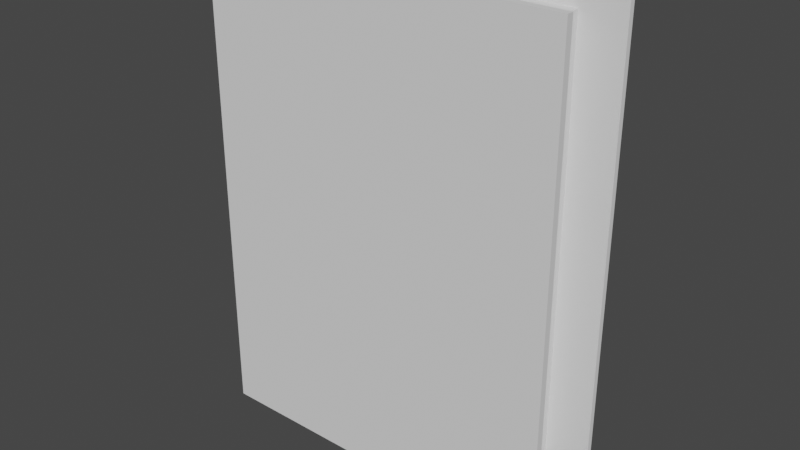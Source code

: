 # Source: Book.blend  (saved by Blender 2.93.20; exported with 4.5.12 LTS)
import bpy
from mathutils import Matrix  # noqa: F401  (used for matrix-valued properties, if any)

bpy.ops.wm.read_factory_settings(use_empty=True)
scene = bpy.context.scene
scene.name = 'Scene'

# ---- collections
col_collection = bpy.data.collections.new('Collection'); scene.collection.children.link(col_collection)

# ---- world
world_world = bpy.data.worlds.new('World'); scene.world = world_world
world_world.use_nodes = True; world_world.node_tree.nodes.clear()
_N = world_world.node_tree.nodes; _L = world_world.node_tree.links
n0 = _N.new('ShaderNodeOutputWorld'); n0.name = 'World Output'; n0.location = (300, 300)
n1 = _N.new('ShaderNodeBackground'); n1.name = 'Background'; n1.location = (10, 300)
n1.inputs[0].default_value = (0.05088, 0.05088, 0.05088, 1.0)
_L.new(n1.outputs[0], n0.inputs[0])
n0.is_active_output = True
world_world.color = (0.05088, 0.05088, 0.05088)
world_world.use_sun_shadow = False
world_world.sun_shadow_jitter_overblur = 0.0

# ---- meshes
me_014 = bpy.data.meshes.new('Куб.014')
me_014.from_pydata([(-0.1868, -0.04152, -0.2435), (-0.1868, -0.04152, 0.2733), (-0.1868, 0.05895, -0.2435), (-0.1868, 0.05895, 0.2733), (0.2048, -0.04152, -0.2435), (0.2048, -0.04152, 0.2733), (0.2048, 0.05895, -0.2435), (0.2048, 0.05895, 0.2733), (-0.1928, 0.05309, -0.2435), (-0.1928, 0.05309, 0.2733), (0.2048, 0.05309, 0.2163), (-0.1936, -0.03412, -0.2435), (0.2048, -0.03412, 0.2163), (-0.1936, -0.03412, 0.2733), (-0.1973, 0.03022, 0.2733), (-0.1973, 0.03022, -0.2435), (-0.1973, -0.01159, -0.2435), (-0.1973, -0.01159, 0.2733), (-0.1966, 0.04109, 0.2733), (-0.1966, 0.04109, -0.2435), (-0.1966, -0.02172, -0.2435), (-0.1966, -0.02172, 0.2733), (-0.1655, 0.05895, -0.2435), (-0.1655, 0.05895, 0.2733), (-0.1655, -0.04152, -0.2435), (-0.1655, -0.04152, 0.2733), (-0.1712, 0.05309, 0.2163), (-0.1712, 0.05309, -0.1643), (-0.1719, -0.03412, 0.2163), (-0.1719, -0.03412, -0.1643), (-0.1754, 0.03022, -0.1643), (-0.1754, 0.03022, 0.2733), (-0.1754, -0.01159, -0.1643), (-0.1754, -0.01159, 0.2733), (-0.1748, 0.04109, 0.2733), (-0.1748, 0.04109, -0.1643), (-0.1748, -0.02172, -0.1643), (-0.1748, -0.02172, 0.2733), (-0.1712, 0.05309, 0.2733), (-0.1719, -0.03412, 0.2733), (-0.1754, -0.01159, 0.2163), (-0.1748, -0.02172, 0.2163), (-0.1748, 0.04109, 0.2163), (-0.1754, 0.03022, 0.2163), (0.2048, 0.05309, -0.1643), (0.2048, 0.05309, 0.2733), (0.2048, -0.03412, 0.2733), (0.2048, -0.03412, -0.1643), (0.2048, 0.05309, -0.2435), (0.2048, -0.03412, -0.2435), (-0.1712, 0.05309, -0.2435), (-0.1719, -0.03412, -0.2435), (-0.1754, -0.01159, -0.2435), (-0.1748, -0.02172, -0.2435), (-0.1748, 0.04109, -0.2435), (-0.1754, 0.03022, -0.2435)], [], [(8, 9, 3, 2), (22, 23, 7, 6), (49, 46, 5, 4), (24, 25, 1, 0), (51, 49, 4, 24), (39, 13, 1, 25), (23, 3, 9, 38), (22, 6, 48, 50), (6, 7, 45, 48), (19, 18, 9, 8), (0, 1, 13, 11), (37, 21, 13, 39), (34, 18, 14, 31), (16, 17, 14, 15), (20, 21, 17, 16), (31, 14, 17, 33), (38, 9, 18, 34), (15, 14, 18, 19), (11, 13, 21, 20), (33, 17, 21, 37), (16, 52, 53, 20), (8, 50, 54, 19), (15, 55, 52, 16), (19, 54, 55, 15), (20, 53, 51, 11), (2, 22, 50, 8), (7, 23, 38, 45), (46, 39, 25, 5), (11, 51, 24, 0), (4, 5, 25, 24), (2, 3, 23, 22), (26, 10, 45, 38), (12, 28, 39, 46), (41, 40, 33, 37), (42, 26, 38, 34), (40, 43, 31, 33), (43, 42, 34, 31), (28, 41, 37, 39), (28, 12, 47, 29), (28, 29, 36, 41), (41, 36, 32, 40), (40, 32, 30, 43), (43, 30, 35, 42), (42, 35, 27, 26), (44, 27, 50, 48), (29, 47, 49, 51), (32, 36, 53, 52), (27, 35, 54, 50), (30, 32, 52, 55), (35, 30, 55, 54), (36, 29, 51, 53), (26, 27, 44, 10)])
_uv = me_014.uv_layers.new(name='UVКарта')
_uv.uv.foreach_set('vector', [0.375, 0.2131, 0.625, 0.2131, 0.625, 0.25, 0.375, 0.25, 0.375, 0.2636, 0.625, 0.2636, 0.625, 0.5, 0.375, 0.5, 0.375, 0.708, 0.625, 0.708, 0.625, 0.75, 0.375, 0.75, 0.375, 0.9864, 0.625, 0.9864, 0.625, 1.0, 0.375, 1.0, 0.1386, 0.708, 0.375, 0.708, 0.375, 0.75, 0.1386, 0.75, 0.8614, 0.708, 0.875, 0.708, 0.875, 0.75, 0.8614, 0.75, 0.8614, 0.5, 0.875, 0.5, 0.875, 0.5369, 0.8614, 0.5369, 0.1386, 0.5, 0.375, 0.5, 0.375, 0.5369, 0.1386, 0.5369, 0.375, 0.5, 0.625, 0.5, 0.625, 0.5369, 0.375, 0.5369, 0.375, 0.1958, 0.625, 0.1958, 0.625, 0.2131, 0.375, 0.2131, 0.375, 0.0, 0.625, 0.0, 0.625, 0.04197, 0.375, 0.04197, 0.8614, 0.6918, 0.875, 0.6918, 0.875, 0.708, 0.8614, 0.708, 0.8614, 0.5542, 0.875, 0.5542, 0.875, 0.5715, 0.8614, 0.5715, 0.375, 0.07448, 0.625, 0.07448, 0.625, 0.1785, 0.375, 0.1785, 0.375, 0.05822, 0.625, 0.05822, 0.625, 0.07448, 0.375, 0.07448, 0.8614, 0.5715, 0.875, 0.5715, 0.875, 0.6755, 0.8614, 0.6755, 0.8614, 0.5369, 0.875, 0.5369, 0.875, 0.5542, 0.8614, 0.5542, 0.375, 0.1785, 0.625, 0.1785, 0.625, 0.1958, 0.375, 0.1958, 0.375, 0.04197, 0.625, 0.04197, 0.625, 0.05822, 0.375, 0.05822, 0.8614, 0.6755, 0.875, 0.6755, 0.875, 0.6918, 0.8614, 0.6918, 0.125, 0.6755, 0.1386, 0.6755, 0.1386, 0.6918, 0.125, 0.6918, 0.125, 0.5369, 0.1386, 0.5369, 0.1386, 0.5542, 0.125, 0.5542, 0.125, 0.5715, 0.1386, 0.5715, 0.1386, 0.6755, 0.125, 0.6755, 0.125, 0.5542, 0.1386, 0.5542, 0.1386, 0.5715, 0.125, 0.5715, 0.125, 0.6918, 0.1386, 0.6918, 0.1386, 0.708, 0.125, 0.708, 0.125, 0.5, 0.1386, 0.5, 0.1386, 0.5369, 0.125, 0.5369, 0.625, 0.5, 0.8614, 0.5, 0.8614, 0.5369, 0.625, 0.5369, 0.625, 0.708, 0.8614, 0.708, 0.8614, 0.75, 0.625, 0.75, 0.125, 0.708, 0.1386, 0.708, 0.1386, 0.75, 0.125, 0.75, 0.375, 0.75, 0.625, 0.75, 0.625, 0.9864, 0.375, 0.9864, 0.375, 0.25, 0.625, 0.25, 0.625, 0.2636, 0.375, 0.2636, 0.8614, 0.5369, 0.625, 0.5369, 0.625, 0.5369, 0.8614, 0.5369, 0.625, 0.708, 0.8614, 0.708, 0.8614, 0.708, 0.625, 0.708, 0.8614, 0.6918, 0.8614, 0.6755, 0.8614, 0.6755, 0.8614, 0.6918, 0.8614, 0.5542, 0.8614, 0.5369, 0.8614, 0.5369, 0.8614, 0.5542, 0.8614, 0.6755, 0.8614, 0.5715, 0.8614, 0.5715, 0.8614, 0.6755, 0.8614, 0.5715, 0.8614, 0.5542, 0.8614, 0.5542, 0.8614, 0.5715, 0.8614, 0.708, 0.8614, 0.6918, 0.8614, 0.6918, 0.8614, 0.708, 0.8614, 0.708, 0.625, 0.708, 0.375, 0.708, 0.1386, 0.708, 0.8614, 0.708, 0.1386, 0.708, 0.1386, 0.6918, 0.8614, 0.6918, 0.8614, 0.6918, 0.1386, 0.6918, 0.1386, 0.6755, 0.8614, 0.6755, 0.8614, 0.6755, 0.1386, 0.6755, 0.1386, 0.5715, 0.8614, 0.5715, 0.8614, 0.5715, 0.1386, 0.5715, 0.1386, 0.5542, 0.8614, 0.5542, 0.8614, 0.5542, 0.1386, 0.5542, 0.1386, 0.5369, 0.8614, 0.5369, 0.375, 0.5369, 0.1386, 0.5369, 0.1386, 0.5369, 0.375, 0.5369, 0.1386, 0.708, 0.375, 0.708, 0.375, 0.708, 0.1386, 0.708, 0.1386, 0.6755, 0.1386, 0.6918, 0.1386, 0.6918, 0.1386, 0.6755, 0.1386, 0.5369, 0.1386, 0.5542, 0.1386, 0.5542, 0.1386, 0.5369, 0.1386, 0.5715, 0.1386, 0.6755, 0.1386, 0.6755, 0.1386, 0.5715, 0.1386, 0.5542, 0.1386, 0.5715, 0.1386, 0.5715, 0.1386, 0.5542, 0.1386, 0.6918, 0.1386, 0.708, 0.1386, 0.708, 0.1386, 0.6918, 0.8614, 0.5369, 0.1386, 0.5369, 0.375, 0.5369, 0.625, 0.5369])
me_014.use_remesh_fix_poles = True
me_014.use_remesh_preserve_attributes = False
me_014.update()
me_x = bpy.data.meshes.new('Куб')
me_x.from_pydata([(-0.1768, -0.03544, -0.2123), (-0.1768, -0.03544, 0.2477), (-0.1768, 0.05366, -0.2123), (-0.1768, 0.05366, 0.2477), (0.1575, -0.03544, -0.2123), (0.1575, -0.03544, 0.2477), (0.1575, 0.05366, -0.2123), (0.1575, 0.05366, 0.2477)], [], [(0, 1, 3, 2), (2, 3, 7, 6), (6, 7, 5, 4), (4, 5, 1, 0), (2, 6, 4, 0), (7, 3, 1, 5)])
_uv = me_x.uv_layers.new(name='UVКарта')
_uv.uv.foreach_set('vector', [0.375, 0.0, 0.625, 0.0, 0.625, 0.25, 0.375, 0.25, 0.375, 0.25, 0.625, 0.25, 0.625, 0.5, 0.375, 0.5, 0.375, 0.5, 0.625, 0.5, 0.625, 0.75, 0.375, 0.75, 0.375, 0.75, 0.625, 0.75, 0.625, 1.0, 0.375, 1.0, 0.125, 0.5, 0.375, 0.5, 0.375, 0.75, 0.125, 0.75, 0.625, 0.5, 0.875, 0.5, 0.875, 0.75, 0.625, 0.75])
me_x.use_remesh_fix_poles = True
me_x.use_remesh_preserve_attributes = False
me_x.update()

# ---- objects
ob_014 = bpy.data.objects.new('Куб.014', me_014)
ob_x = bpy.data.objects.new('Куб', me_x)

# ---- transforms, parenting, visibility, modifiers, constraints
ob_014.location = (0.0, 0.0, 0.0)
ob_x.location = (0.0, 0.0, 0.0)

# ---- collection membership
col_collection.objects.link(ob_014)
col_collection.objects.link(ob_x)

# ---- scene / render settings (as saved in the file)
scene.frame_start = 1; scene.frame_end = 250; scene.frame_set(1)
scene.render.engine = 'BLENDER_EEVEE_NEXT'
scene.cycles.use_denoising = False
scene.cycles.samples = 128
scene.cycles.sampling_pattern = 'TABULATED_SOBOL'
scene.cycles.use_adaptive_sampling = False
scene.cycles.use_light_tree = False
scene.view_settings.view_transform = 'Filmic'
bpy.context.view_layer.update()

# ---- added for rendering (the .blend has no active camera and no usable light): camera, sun
cam_auto = bpy.data.cameras.new('AutoCamera')
cam_auto.lens = 50.0
cam_auto.sensor_width = 36.0
cam_auto.clip_end = 1000.0
ob_auto_camera = bpy.data.objects.new('AutoCamera', cam_auto)
scene.collection.objects.link(ob_auto_camera)
ob_auto_camera.location = (0.61671, -0.726802, 0.505214)
ob_auto_camera.rotation_euler = (1.09748, -7.21219e-08, 0.694738)
scene.camera = ob_auto_camera
light_auto_sun = bpy.data.lights.new('AutoSun', 'SUN')
light_auto_sun.energy = 3.0
light_auto_sun.angle = 0.0523599
ob_auto_sun = bpy.data.objects.new('AutoSun', light_auto_sun)
scene.collection.objects.link(ob_auto_sun)
ob_auto_sun.rotation_euler = (0.872665, 0.174533, 0.523599)
bpy.context.view_layer.update()

